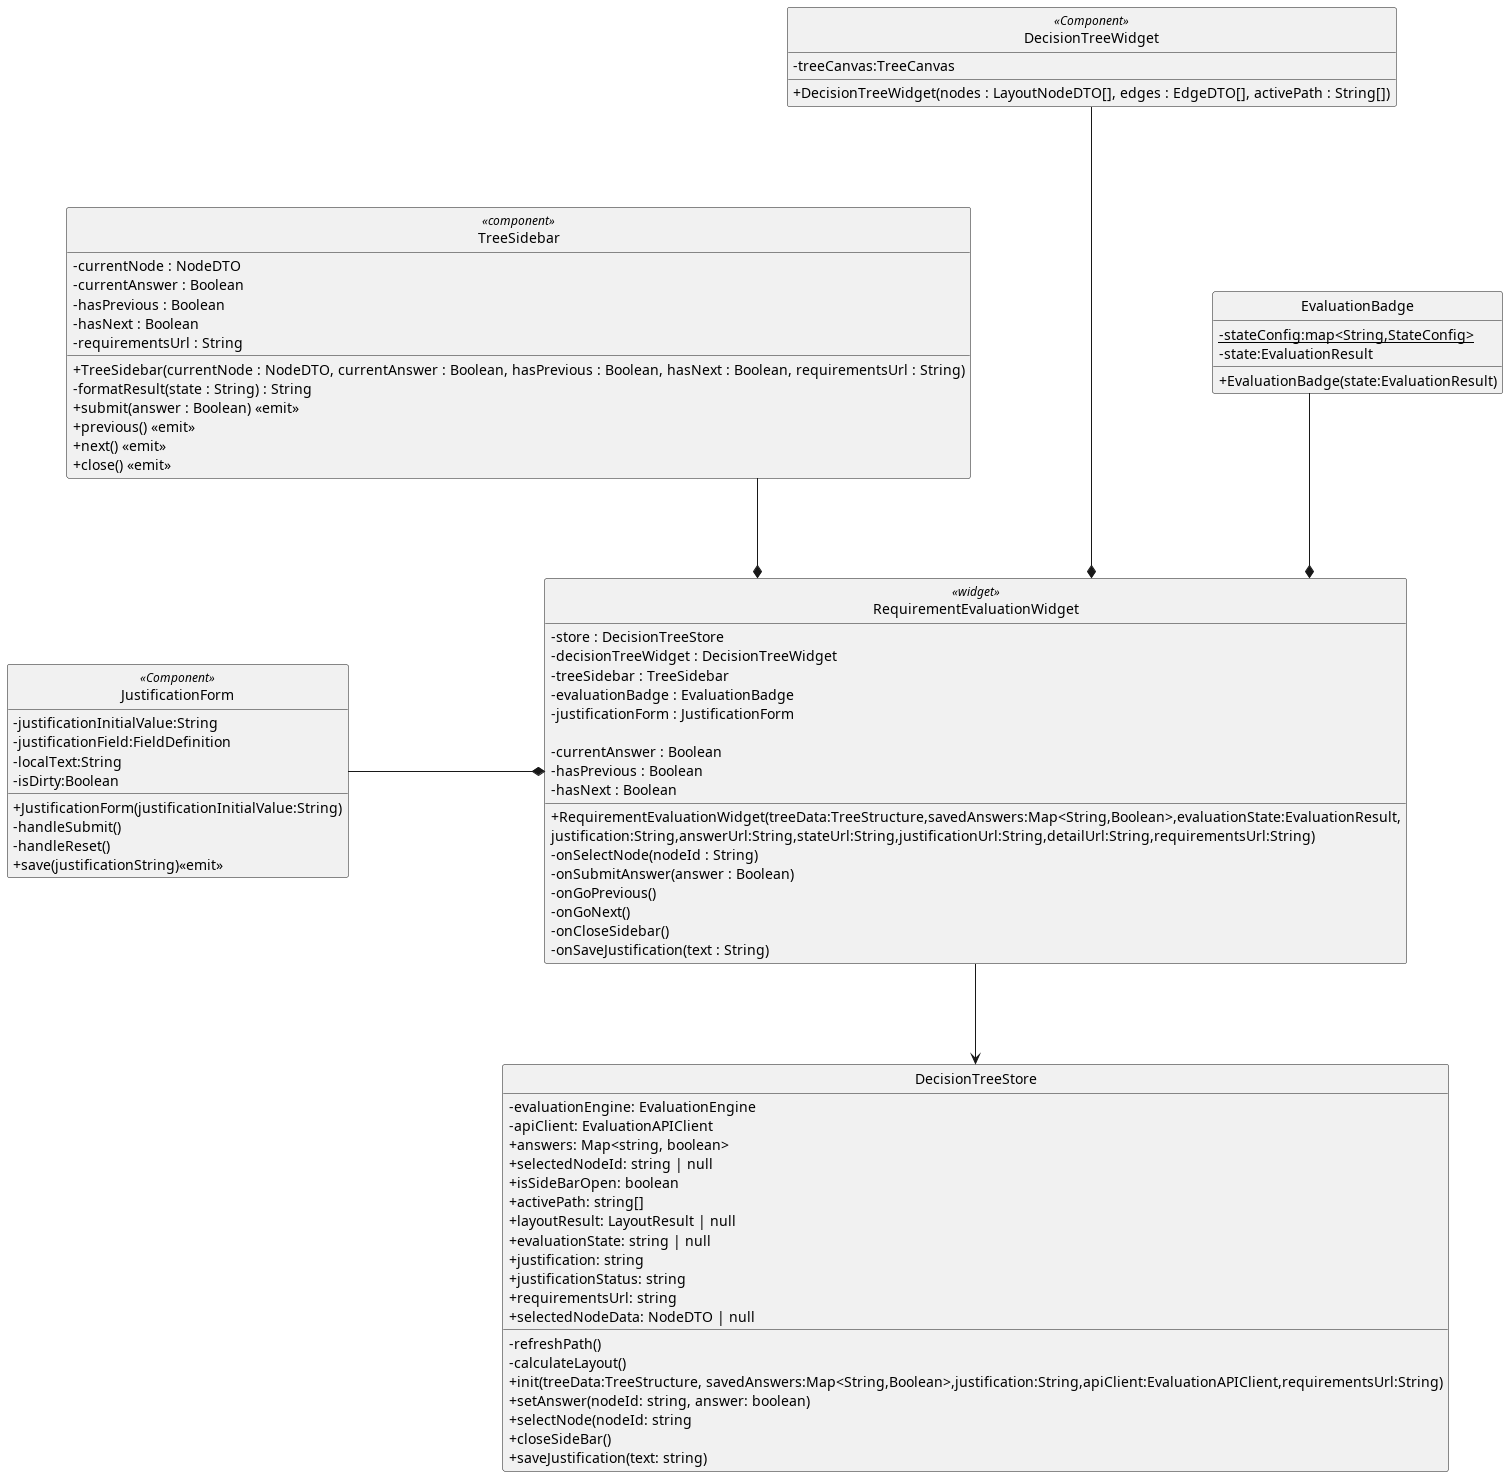

The diagram above was rendered by PlantUML. Its source (embedded in the PNG):
@startuml
skinparam linetype ortho
skinparam nodesep 80
skinparam ranksep 100
skinparam classAttributeIconSize 0
skinparam packageStyle rectangle
skinparam style strictuml


!include ../RequirementEvaluationWidget.puml
!include ../store/DecisionTreeStore.puml
!include ../components/DecisionTreeWidget.puml
!include ../components/TreeSideBar.puml
!include ../components/EvaluationBadge.puml
!include ../components/JustificationForm.puml

RequirementEvaluationWidget -d->DecisionTreeStore
RequirementEvaluationWidget *-l- DecisionTreeWidget
DecisionTreeWidget -[hidden]- EvaluationBadge
DecisionTreeWidget -[hidden]-- JustificationForm
RequirementEvaluationWidget *-l- EvaluationBadge
RequirementEvaluationWidget *-l- JustificationForm

RequirementEvaluationWidget *-u- TreeSidebar

@enduml